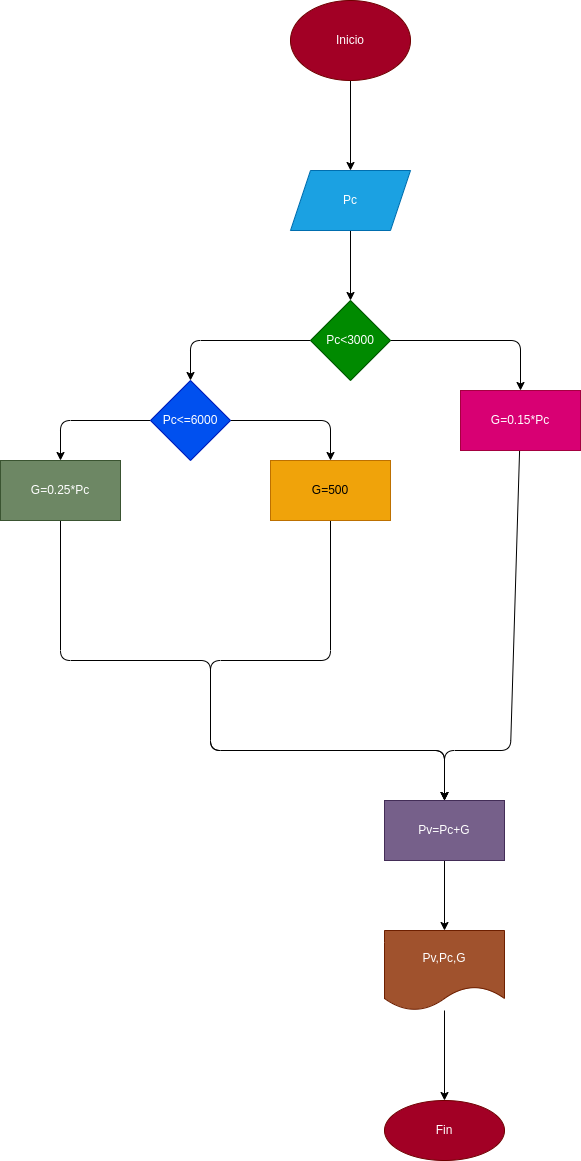

The diagram above was exported from draw.io. Its source (the exported page's mxGraphModel, read from the mxfile embedded in the PNG):
<mxGraphModel dx="1477" dy="409" grid="1" gridSize="10" guides="1" tooltips="1" connect="1" arrows="1" fold="1" page="1" pageScale="1" pageWidth="827" pageHeight="1169" math="0" shadow="0">
  <root>
    <mxCell id="0" />
    <mxCell id="1" parent="0" />
    <mxCell id="4" value="" style="edgeStyle=none;html=1;" parent="1" source="2" target="3" edge="1">
      <mxGeometry relative="1" as="geometry" />
    </mxCell>
    <mxCell id="2" value="Inicio" style="ellipse;whiteSpace=wrap;html=1;fillColor=#a20025;fontColor=#ffffff;strokeColor=#6F0000;" parent="1" vertex="1">
      <mxGeometry x="260" y="180" width="120" height="80" as="geometry" />
    </mxCell>
    <mxCell id="6" value="" style="edgeStyle=none;html=1;" parent="1" source="3" target="5" edge="1">
      <mxGeometry relative="1" as="geometry" />
    </mxCell>
    <mxCell id="3" value="Pc" style="shape=parallelogram;perimeter=parallelogramPerimeter;whiteSpace=wrap;html=1;fixedSize=1;fillColor=#1ba1e2;fontColor=#ffffff;strokeColor=#006EAF;" parent="1" vertex="1">
      <mxGeometry x="260" y="350" width="120" height="60" as="geometry" />
    </mxCell>
    <mxCell id="8" value="" style="edgeStyle=none;html=1;" parent="1" source="5" target="7" edge="1">
      <mxGeometry relative="1" as="geometry">
        <Array as="points">
          <mxPoint x="160" y="520" />
        </Array>
      </mxGeometry>
    </mxCell>
    <mxCell id="10" value="" style="edgeStyle=none;html=1;" parent="1" source="5" target="9" edge="1">
      <mxGeometry relative="1" as="geometry">
        <Array as="points">
          <mxPoint x="490" y="520" />
        </Array>
      </mxGeometry>
    </mxCell>
    <mxCell id="5" value="Pc&amp;lt;3000" style="rhombus;whiteSpace=wrap;html=1;fillColor=#008a00;fontColor=#ffffff;strokeColor=#005700;" parent="1" vertex="1">
      <mxGeometry x="280" y="480" width="80" height="80" as="geometry" />
    </mxCell>
    <mxCell id="12" value="" style="edgeStyle=none;html=1;" parent="1" source="7" target="11" edge="1">
      <mxGeometry relative="1" as="geometry">
        <Array as="points">
          <mxPoint x="300" y="600" />
        </Array>
      </mxGeometry>
    </mxCell>
    <mxCell id="14" value="" style="edgeStyle=none;html=1;" parent="1" source="7" target="13" edge="1">
      <mxGeometry relative="1" as="geometry">
        <Array as="points">
          <mxPoint x="30" y="600" />
        </Array>
      </mxGeometry>
    </mxCell>
    <mxCell id="7" value="Pc&amp;lt;=6000" style="rhombus;whiteSpace=wrap;html=1;fillColor=#0050ef;fontColor=#ffffff;strokeColor=#001DBC;" parent="1" vertex="1">
      <mxGeometry x="120" y="560" width="80" height="80" as="geometry" />
    </mxCell>
    <mxCell id="18" style="edgeStyle=none;html=1;entryX=0.5;entryY=0;entryDx=0;entryDy=0;" parent="1" source="9" target="15" edge="1">
      <mxGeometry relative="1" as="geometry">
        <Array as="points">
          <mxPoint x="480" y="930" />
          <mxPoint x="414" y="930" />
        </Array>
      </mxGeometry>
    </mxCell>
    <mxCell id="9" value="G=0.15*Pc" style="whiteSpace=wrap;html=1;fillColor=#d80073;fontColor=#ffffff;strokeColor=#A50040;" parent="1" vertex="1">
      <mxGeometry x="430" y="570" width="120" height="60" as="geometry" />
    </mxCell>
    <mxCell id="17" style="edgeStyle=none;html=1;entryX=0.5;entryY=0;entryDx=0;entryDy=0;" parent="1" source="11" target="15" edge="1">
      <mxGeometry relative="1" as="geometry">
        <Array as="points">
          <mxPoint x="300" y="840" />
          <mxPoint x="180" y="840" />
          <mxPoint x="180" y="930" />
          <mxPoint x="414" y="930" />
        </Array>
      </mxGeometry>
    </mxCell>
    <mxCell id="11" value="G=500" style="whiteSpace=wrap;html=1;fillColor=#f0a30a;fontColor=#000000;strokeColor=#BD7000;" parent="1" vertex="1">
      <mxGeometry x="240" y="640" width="120" height="60" as="geometry" />
    </mxCell>
    <mxCell id="16" value="" style="edgeStyle=none;html=1;" parent="1" source="13" target="15" edge="1">
      <mxGeometry relative="1" as="geometry">
        <Array as="points">
          <mxPoint x="30" y="840" />
          <mxPoint x="180" y="840" />
          <mxPoint x="180" y="930" />
          <mxPoint x="414" y="930" />
        </Array>
      </mxGeometry>
    </mxCell>
    <mxCell id="13" value="G=0.25*Pc" style="whiteSpace=wrap;html=1;fillColor=#6d8764;fontColor=#ffffff;strokeColor=#3A5431;" parent="1" vertex="1">
      <mxGeometry x="-30" y="640" width="120" height="60" as="geometry" />
    </mxCell>
    <mxCell id="20" value="" style="edgeStyle=none;html=1;" parent="1" source="15" target="19" edge="1">
      <mxGeometry relative="1" as="geometry" />
    </mxCell>
    <mxCell id="15" value="Pv=Pc+G" style="whiteSpace=wrap;html=1;fillColor=#76608a;fontColor=#ffffff;strokeColor=#432D57;" parent="1" vertex="1">
      <mxGeometry x="354" y="980" width="120" height="60" as="geometry" />
    </mxCell>
    <mxCell id="22" value="" style="edgeStyle=none;html=1;" parent="1" source="19" target="21" edge="1">
      <mxGeometry relative="1" as="geometry" />
    </mxCell>
    <mxCell id="19" value="Pv,Pc,G" style="shape=document;whiteSpace=wrap;html=1;boundedLbl=1;fillColor=#a0522d;fontColor=#ffffff;strokeColor=#6D1F00;" parent="1" vertex="1">
      <mxGeometry x="354" y="1110" width="120" height="80" as="geometry" />
    </mxCell>
    <mxCell id="21" value="Fin" style="ellipse;whiteSpace=wrap;html=1;fillColor=#a20025;fontColor=#ffffff;strokeColor=#6F0000;" parent="1" vertex="1">
      <mxGeometry x="354" y="1280" width="120" height="60" as="geometry" />
    </mxCell>
  </root>
</mxGraphModel>